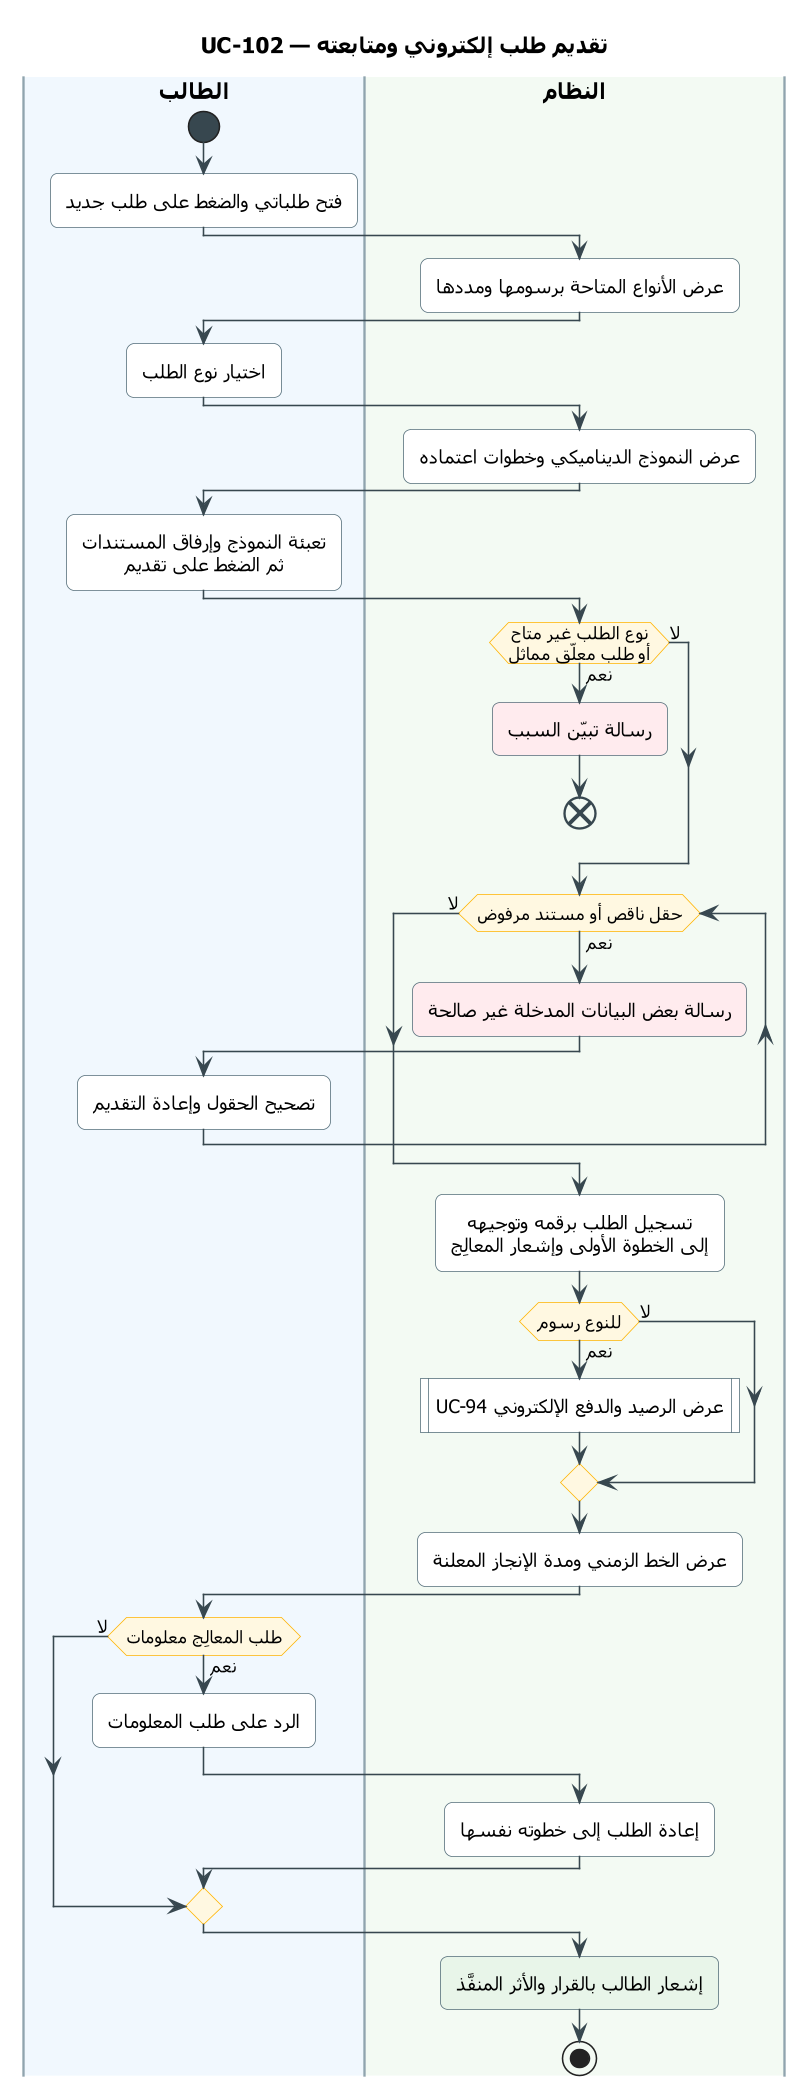

The diagram above was rendered by PlantUML. Its source (embedded in the PNG):
@startuml UC-102
skinparam dpi 150
' ===== النمط الموحّد (انسخه مع المخطط) =====
skinparam defaultFontName Tahoma
skinparam shadowing false
skinparam roundcorner 10
skinparam defaultTextAlignment center
skinparam ArrowColor #37474F
skinparam ActivityBackgroundColor #FFFFFF
skinparam ActivityBorderColor #546E7A
skinparam ActivityDiamondBackgroundColor #FFF8E1
skinparam ActivityDiamondBorderColor #FFB300
skinparam ActivityStartColor #37474F
skinparam ActivityEndColor #37474F
skinparam ActivityBarColor #37474F
skinparam NoteBackgroundColor #FFF8E1
skinparam NoteBorderColor #FFB300
skinparam SwimlaneBorderColor #90A4AE
skinparam SwimlaneTitleFontSize 14
skinparam SwimlaneTitleFontStyle bold
' ===== المخطط =====
title UC-102 — تقديم طلب إلكتروني ومتابعته

|#F1F8FE|الطالب|
|#F3FAF3|النظام|
|الطالب|
start
:فتح طلباتي والضغط على طلب جديد;
|النظام|
:عرض الأنواع المتاحة برسومها ومددها;
|الطالب|
:اختيار نوع الطلب;
|النظام|
:عرض النموذج الديناميكي وخطوات اعتماده;
|الطالب|
:تعبئة النموذج وإرفاق المستندات
ثم الضغط على تقديم;
|النظام|
if (نوع الطلب غير متاح\nأو طلب معلّق مماثل) then (نعم)
  #FFEBEE:رسالة تبيّن السبب;
  end
else (لا)
endif
while (حقل ناقص أو مستند مرفوض) is (نعم)
  #FFEBEE:رسالة بعض البيانات المدخلة غير صالحة;
  |الطالب|
  :تصحيح الحقول وإعادة التقديم;
  |النظام|
endwhile (لا)
:تسجيل الطلب برقمه وتوجيهه
إلى الخطوة الأولى وإشعار المعالِج;
if (للنوع رسوم) then (نعم)
  :UC-94 عرض الرصيد والدفع الإلكتروني|
else (لا)
endif
:عرض الخط الزمني ومدة الإنجاز المعلنة;
|الطالب|
if (طلب المعالِج معلومات) then (نعم)
  :الرد على طلب المعلومات;
  |النظام|
  :إعادة الطلب إلى خطوته نفسها;
else (لا)
endif
|النظام|
#E8F5E9:إشعار الطالب بالقرار والأثر المنفَّذ;
stop
@enduml